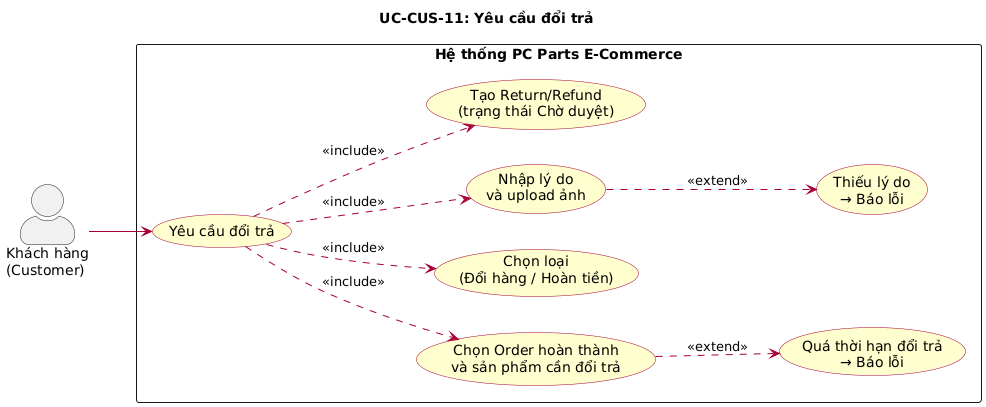

The diagram above was rendered by PlantUML. Its source (embedded in the PNG):
@startuml
left to right direction
skinparam actorStyle awesome
skinparam packageStyle rectangle
skinparam usecase {
  BackgroundColor #FEFECE
  BorderColor #A80036
  ArrowColor #A80036
}

title UC-CUS-11: Yêu cầu đổi trả

actor "Khách hàng\n(Customer)" as Customer

rectangle "Hệ thống PC Parts E-Commerce" {
  usecase "Yêu cầu đổi trả" as UC_RETURN
  usecase "Chọn Order hoàn thành\nvà sản phẩm cần đổi trả" as UC_SELECT
  usecase "Chọn loại\n(Đổi hàng / Hoàn tiền)" as UC_TYPE
  usecase "Nhập lý do\nvà upload ảnh" as UC_REASON
  usecase "Tạo Return/Refund\n(trạng thái Chờ duyệt)" as UC_CREATE
  usecase "Quá thời hạn đổi trả\n→ Báo lỗi" as UC_ERR_EXPIRED
  usecase "Thiếu lý do\n→ Báo lỗi" as UC_ERR_REASON
}

Customer --> UC_RETURN

UC_RETURN ..> UC_SELECT : <<include>>
UC_RETURN ..> UC_TYPE : <<include>>
UC_RETURN ..> UC_REASON : <<include>>
UC_RETURN ..> UC_CREATE : <<include>>
UC_SELECT ..> UC_ERR_EXPIRED : <<extend>>
UC_REASON ..> UC_ERR_REASON : <<extend>>
@enduml